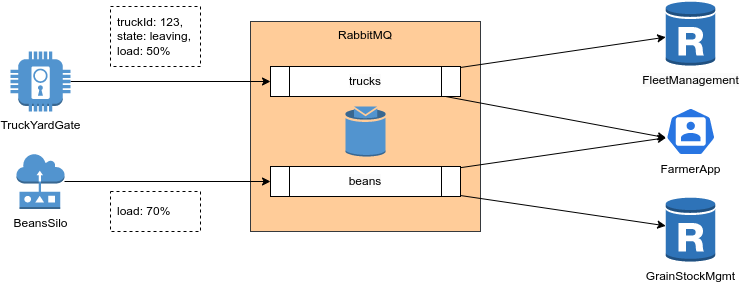

The diagram above was exported from draw.io. Its source (the exported page's mxGraphModel, read from the mxfile embedded in the PNG):
<mxGraphModel dx="1776" dy="534" grid="1" gridSize="10" guides="1" tooltips="1" connect="1" arrows="1" fold="1" page="1" pageScale="1" pageWidth="827" pageHeight="1169" math="0" shadow="0">
  <root>
    <mxCell id="0" />
    <mxCell id="1" parent="0" />
    <mxCell id="64f0kJi1U3g_-CmRiL32-20" value="RabbitMQ" style="rounded=0;whiteSpace=wrap;html=1;align=center;verticalAlign=top;fillColor=#ffcc99;strokeColor=#36393d;" parent="1" vertex="1">
      <mxGeometry x="230" y="170" width="230" height="210" as="geometry" />
    </mxCell>
    <mxCell id="64f0kJi1U3g_-CmRiL32-10" style="rounded=0;orthogonalLoop=1;jettySize=auto;html=1;" parent="1" source="AmcoNmHRITDIp0mbrl3E-19" target="AmcoNmHRITDIp0mbrl3E-17" edge="1">
      <mxGeometry relative="1" as="geometry">
        <mxPoint x="440" y="215.96923076923088" as="sourcePoint" />
        <mxPoint x="640" y="175.53846153846155" as="targetPoint" />
      </mxGeometry>
    </mxCell>
    <mxCell id="64f0kJi1U3g_-CmRiL32-11" style="rounded=0;orthogonalLoop=1;jettySize=auto;html=1;entryX=0.005;entryY=0.63;entryDx=0;entryDy=0;entryPerimeter=0;" parent="1" source="AmcoNmHRITDIp0mbrl3E-19" target="AmcoNmHRITDIp0mbrl3E-15" edge="1">
      <mxGeometry relative="1" as="geometry">
        <mxPoint x="425.14758179231876" y="245" as="sourcePoint" />
        <mxPoint x="641.3636363636365" y="275.59440559440566" as="targetPoint" />
      </mxGeometry>
    </mxCell>
    <mxCell id="64f0kJi1U3g_-CmRiL32-13" style="rounded=0;orthogonalLoop=1;jettySize=auto;html=1;entryX=0.005;entryY=0.63;entryDx=0;entryDy=0;entryPerimeter=0;" parent="1" source="AmcoNmHRITDIp0mbrl3E-20" target="AmcoNmHRITDIp0mbrl3E-15" edge="1">
      <mxGeometry relative="1" as="geometry">
        <mxPoint x="440" y="316.1657237936772" as="sourcePoint" />
        <mxPoint x="641.3636363636365" y="284.40559440559434" as="targetPoint" />
      </mxGeometry>
    </mxCell>
    <mxCell id="64f0kJi1U3g_-CmRiL32-14" style="rounded=0;orthogonalLoop=1;jettySize=auto;html=1;" parent="1" source="AmcoNmHRITDIp0mbrl3E-20" target="AmcoNmHRITDIp0mbrl3E-18" edge="1">
      <mxGeometry relative="1" as="geometry">
        <mxPoint x="440" y="344.0307692307691" as="sourcePoint" />
        <mxPoint x="640" y="384.46153846153845" as="targetPoint" />
      </mxGeometry>
    </mxCell>
    <mxCell id="64f0kJi1U3g_-CmRiL32-4" style="edgeStyle=orthogonalEdgeStyle;rounded=0;orthogonalLoop=1;jettySize=auto;html=1;" parent="1" source="AmcoNmHRITDIp0mbrl3E-13" target="AmcoNmHRITDIp0mbrl3E-19" edge="1">
      <mxGeometry relative="1" as="geometry">
        <mxPoint x="90" y="230" as="sourcePoint" />
        <mxPoint x="250" y="230" as="targetPoint" />
      </mxGeometry>
    </mxCell>
    <mxCell id="64f0kJi1U3g_-CmRiL32-6" style="edgeStyle=orthogonalEdgeStyle;rounded=0;orthogonalLoop=1;jettySize=auto;html=1;" parent="1" source="AmcoNmHRITDIp0mbrl3E-14" target="AmcoNmHRITDIp0mbrl3E-20" edge="1">
      <mxGeometry relative="1" as="geometry">
        <mxPoint x="80" y="330" as="sourcePoint" />
        <mxPoint x="250" y="330" as="targetPoint" />
      </mxGeometry>
    </mxCell>
    <mxCell id="64f0kJi1U3g_-CmRiL32-16" value="truckId: 123,&lt;br&gt;state: leaving,&lt;br&gt;load: 50%" style="text;html=1;strokeColor=default;fillColor=default;align=left;verticalAlign=middle;whiteSpace=wrap;rounded=0;dashed=1;spacingRight=0;spacingLeft=5;" parent="1" vertex="1">
      <mxGeometry x="90" y="155" width="90" height="60" as="geometry" />
    </mxCell>
    <mxCell id="64f0kJi1U3g_-CmRiL32-17" value="load: 70%" style="text;html=1;strokeColor=default;fillColor=default;align=left;verticalAlign=middle;whiteSpace=wrap;rounded=0;dashed=1;spacingLeft=5;" parent="1" vertex="1">
      <mxGeometry x="90" y="340" width="90" height="40" as="geometry" />
    </mxCell>
    <mxCell id="AmcoNmHRITDIp0mbrl3E-1" value="" style="outlineConnect=0;dashed=0;verticalLabelPosition=bottom;verticalAlign=top;align=center;html=1;shape=mxgraph.aws3.topic;fillColor=#5294CF;gradientColor=none;" vertex="1" parent="1">
      <mxGeometry x="325.06" y="255" width="39.88" height="50" as="geometry" />
    </mxCell>
    <mxCell id="AmcoNmHRITDIp0mbrl3E-13" value="TruckYardGate" style="outlineConnect=0;dashed=0;verticalLabelPosition=bottom;verticalAlign=top;align=center;html=1;shape=mxgraph.aws3.door_lock;fillColor=#5294CF;gradientColor=none;" vertex="1" parent="1">
      <mxGeometry x="-10" y="200" width="60" height="60" as="geometry" />
    </mxCell>
    <mxCell id="AmcoNmHRITDIp0mbrl3E-14" value="BeansSilo" style="outlineConnect=0;dashed=0;verticalLabelPosition=bottom;verticalAlign=top;align=center;html=1;shape=mxgraph.aws3.sensor;fillColor=#5294CF;gradientColor=none;" vertex="1" parent="1">
      <mxGeometry x="-4" y="302.5" width="48" height="55" as="geometry" />
    </mxCell>
    <mxCell id="AmcoNmHRITDIp0mbrl3E-15" value="FarmerApp" style="sketch=0;html=1;dashed=0;whitespace=wrap;fillColor=#2875E2;strokeColor=#ffffff;points=[[0.005,0.63,0],[0.1,0.2,0],[0.9,0.2,0],[0.5,0,0],[0.995,0.63,0],[0.72,0.99,0],[0.5,1,0],[0.28,0.99,0]];verticalLabelPosition=bottom;align=center;verticalAlign=top;shape=mxgraph.kubernetes.icon;prIcon=user" vertex="1" parent="1">
      <mxGeometry x="645.25" y="256" width="50" height="48" as="geometry" />
    </mxCell>
    <mxCell id="AmcoNmHRITDIp0mbrl3E-17" value="&lt;span style=&quot;color: rgb(0, 0, 0); font-family: Helvetica; font-size: 12px; font-style: normal; font-variant-ligatures: normal; font-variant-caps: normal; font-weight: 400; letter-spacing: normal; orphans: 2; text-align: center; text-indent: 0px; text-transform: none; widows: 2; word-spacing: 0px; -webkit-text-stroke-width: 0px; background-color: rgb(251, 251, 251); text-decoration-thickness: initial; text-decoration-style: initial; text-decoration-color: initial; float: none; display: inline !important;&quot;&gt;FleetManagement&lt;/span&gt;" style="outlineConnect=0;dashed=0;verticalLabelPosition=bottom;verticalAlign=top;align=center;html=1;shape=mxgraph.aws3.rds_db_instance_read_replica;fillColor=#2E73B8;gradientColor=none;" vertex="1" parent="1">
      <mxGeometry x="645.25" y="149" width="49.5" height="66" as="geometry" />
    </mxCell>
    <mxCell id="AmcoNmHRITDIp0mbrl3E-18" value="GrainStockMgmt" style="outlineConnect=0;dashed=0;verticalLabelPosition=bottom;verticalAlign=top;align=center;html=1;shape=mxgraph.aws3.rds_db_instance_read_replica;fillColor=#2E73B8;gradientColor=none;" vertex="1" parent="1">
      <mxGeometry x="645.25" y="345" width="49.5" height="66" as="geometry" />
    </mxCell>
    <mxCell id="AmcoNmHRITDIp0mbrl3E-19" value="&lt;span style=&quot;color: rgb(0, 0, 0); font-family: Helvetica; font-size: 12px; font-style: normal; font-variant-ligatures: normal; font-variant-caps: normal; font-weight: 400; letter-spacing: normal; orphans: 2; text-align: center; text-indent: 0px; text-transform: none; widows: 2; word-spacing: 0px; -webkit-text-stroke-width: 0px; background-color: rgb(251, 251, 251); text-decoration-thickness: initial; text-decoration-style: initial; text-decoration-color: initial; float: none; display: inline !important;&quot;&gt;trucks&lt;/span&gt;" style="shape=process;whiteSpace=wrap;html=1;backgroundOutline=1;" vertex="1" parent="1">
      <mxGeometry x="250" y="215" width="190" height="30" as="geometry" />
    </mxCell>
    <mxCell id="AmcoNmHRITDIp0mbrl3E-20" value="&lt;span style=&quot;color: rgb(0, 0, 0); font-family: Helvetica; font-size: 12px; font-style: normal; font-variant-ligatures: normal; font-variant-caps: normal; font-weight: 400; letter-spacing: normal; orphans: 2; text-align: center; text-indent: 0px; text-transform: none; widows: 2; word-spacing: 0px; -webkit-text-stroke-width: 0px; background-color: rgb(251, 251, 251); text-decoration-thickness: initial; text-decoration-style: initial; text-decoration-color: initial; float: none; display: inline !important;&quot;&gt;beans&lt;/span&gt;" style="shape=process;whiteSpace=wrap;html=1;backgroundOutline=1;" vertex="1" parent="1">
      <mxGeometry x="250" y="315" width="190" height="30" as="geometry" />
    </mxCell>
  </root>
</mxGraphModel>